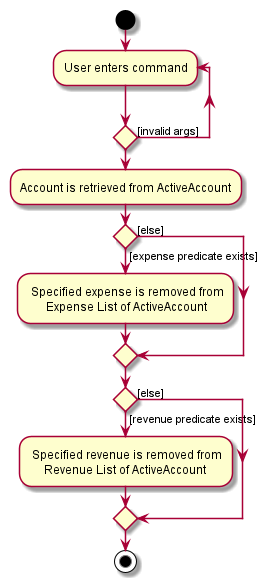

The diagram above was rendered by PlantUML. Its source (embedded in the PNG):
@startuml

start
repeat :User enters command;
repeat  while () is ([invalid args])
:Account is retrieved from ActiveAccount;
if () then ([expense predicate exists])
: Specified expense is removed from
      Expense List of ActiveAccount;
else ([else]);
endif
if () then ([revenue predicate exists])
: Specified revenue is removed from
     Revenue List of ActiveAccount;
else ([else]);
endif
stop
@enduml